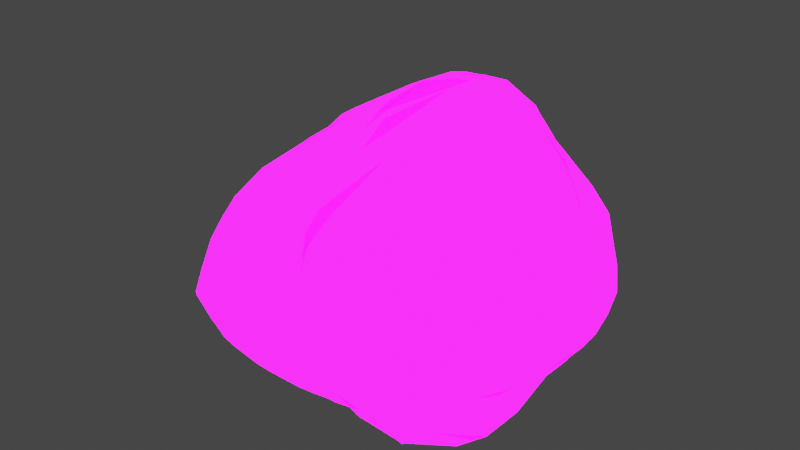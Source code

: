 # Source: Rock.blend  (saved by Blender 3.0.42; exported with 4.5.12 LTS)
import bpy
from mathutils import Matrix  # noqa: F401  (used for matrix-valued properties, if any)

bpy.ops.wm.read_factory_settings(use_empty=True)
scene = bpy.context.scene
scene.name = 'Scene'

# ---- collections
col_collection = bpy.data.collections.new('Collection'); scene.collection.children.link(col_collection)

# ---- images (referenced by path relative to the original .blend; pixels are not part of the script)
import os
ASSET_DIR = os.environ.get("B2B_ASSET_DIR", "")  # directory of the original .blend (textures are referenced by path, not embedded)
HERE = os.path.dirname(os.path.abspath(__file__))  # packed textures are extracted next to this script under _unpacked/

def load_image(name, relpath, width, height, colorspace="sRGB"):
    """Load a texture the original file referenced (path relative to the .blend, or extracted next to this script)."""
    p = next((c for c in (os.path.join(HERE, relpath), os.path.join(ASSET_DIR, relpath)) if relpath and os.path.exists(c)), "")
    if p:
        img = bpy.data.images.load(p, check_existing=True)
        img.name = name
    else:  # same state as the original file: an image datablock whose file is absent (Cycles renders it pink)
        img = bpy.data.images.new(name, width, height)
        img.source = "FILE"
        img.filepath = "//" + (relpath or name)
    img.colorspace_settings.name = colorspace
    return img
img_palette02_opacity_png = load_image('Palette02-Opacity.png', 'Palettes/Palette02-Opacity.png', 1024, 1024, 'sRGB')
img_palette02_emission_png = load_image('Palette02-Emission.png', 'Palettes/Palette02-Emission.png', 1024, 1024, 'sRGB')
img_palette02_albedo_png = load_image('Palette02-Albedo.png', 'Palettes/Palette02-Albedo.png', 1024, 1024, 'sRGB')

# ---- materials (node trees are filled in below, after node groups)
mat_material_002 = bpy.data.materials.new('Material.002')
mat_material_002.use_transparent_shadow = False

# ---- material node trees
mat_material_002.use_nodes = True; mat_material_002.node_tree.nodes.clear()
_N = mat_material_002.node_tree.nodes; _L = mat_material_002.node_tree.links
n0 = _N.new('ShaderNodeBsdfPrincipled'); n0.name = 'Principled BSDF'; n0.location = (10, 300)
n0.distribution = 'GGX'
n0.subsurface_method = 'BURLEY'
n0.inputs[2].default_value = 1.0
n0.inputs[3].default_value = 1.45
n0.inputs[13].default_value = 0.3045
n0.inputs[28].default_value = 10.0
n1 = _N.new('ShaderNodeOutputMaterial'); n1.name = 'Material Output'; n1.location = (300, 300)
n2 = _N.new('ShaderNodeTexImage'); n2.name = 'Image Texture.002'; n2.location = (-305, -254)
n2.image = img_palette02_opacity_png
n3 = _N.new('ShaderNodeTexImage'); n3.name = 'Image Texture.001'; n3.location = (-559, -155)
n3.image = img_palette02_emission_png
n4 = _N.new('ShaderNodeTexImage'); n4.name = 'Image Texture'; n4.location = (-611, 199)
n4.image = img_palette02_albedo_png
n4.extension = 'EXTEND'
_L.new(n0.outputs[0], n1.inputs[0])
_L.new(n2.outputs[0], n0.inputs[4])
_L.new(n3.outputs[0], n0.inputs[27])
_L.new(n4.outputs[0], n0.inputs[0])
n1.is_active_output = True

# ---- world
world_world = bpy.data.worlds.new('World'); scene.world = world_world
world_world.use_nodes = True; world_world.node_tree.nodes.clear()
_N = world_world.node_tree.nodes; _L = world_world.node_tree.links
n0 = _N.new('ShaderNodeOutputWorld'); n0.name = 'World Output'; n0.location = (300, 300)
n1 = _N.new('ShaderNodeBackground'); n1.name = 'Background'; n1.location = (10, 300)
n1.inputs[0].default_value = (0.05088, 0.05088, 0.05088, 1.0)
_L.new(n1.outputs[0], n0.inputs[0])
n0.is_active_output = True
world_world.color = (0.05088, 0.05088, 0.05088)
world_world.use_sun_shadow = False
world_world.sun_shadow_jitter_overblur = 0.0

# ---- meshes
me_cube = bpy.data.meshes.new('Cube')
me_cube.from_pydata([(-2.621, -0.362, -0.3327), (-2.629, -0.3769, -0.1635), (-2.621, -0.2948, -0.3327), (-2.631, -0.1769, -0.1587), (-2.298, -0.989, -0.3415), (-2.298, -0.989, -0.3071), (-2.369, -0.8175, -0.4006), (-2.393, -0.8245, -0.1843), (-2.478, -0.4788, -0.4181), (-2.575, -0.5404, -0.1635), (-2.473, -0.1769, -0.3955), (-2.595, -0.07677, -0.2646), (-1.968, -0.985, -0.6569), (-2.097, -1.026, -0.4665), (-2.124, -1.043, -0.1843), (-2.0, -0.8175, -0.6685), (-2.163, -0.8175, -0.5641), (-2.232, -0.9382, -0.08909), (-2.006, -0.598, -0.6705), (-2.119, -0.4896, -0.6012), (-2.126, -0.1635, -0.5306), (-1.799, -1.013, -0.677), (-1.799, -1.132, -0.4905), (-1.799, -1.186, -0.1635), (-1.799, -0.8175, -0.7251), (-1.797, -0.4896, -0.7017), (-1.906, -0.38, -0.6379), (-1.688, -0.2724, -0.6693), (-1.797, -0.1635, -0.6125), (-1.362, -1.321, -0.3535), (-1.375, -1.327, -0.1635), (-1.472, -1.047, -0.7023), (-1.471, -1.222, -0.4737), (-1.538, -1.278, -0.1635), (-1.472, -0.8175, -0.7867), (-1.472, -0.4905, -0.7826), (-1.466, -0.1635, -0.6957), (-1.572, -0.05442, -0.6399), (-1.145, -1.338, -0.3775), (-1.145, -1.379, -0.1635), (-1.145, -1.052, -0.7068), (-1.145, -1.215, -0.541), (-1.145, -0.8175, -0.8179), (-1.145, -0.4905, -0.8605), (-1.145, -0.1635, -0.798), (-0.8175, -1.35, -0.3889), (-0.8175, -1.419, -0.1635), (-0.8175, -1.044, -0.7023), (-0.8175, -1.208, -0.5524), (-0.8175, -0.8175, -0.8453), (-0.6861, -0.422, -0.9909), (-0.8041, -0.5148, -0.9493), (-0.6861, -0.2768, -0.9909), (-0.8041, -0.1661, -0.9257), (-0.4877, -1.345, -0.373), (-0.4844, -1.418, -0.1649), (-0.4905, -1.019, -0.6839), (-0.4902, -1.183, -0.5356), (-0.4905, -0.8175, -0.8309), (-0.4905, -0.4239, -0.9942), (-0.4905, -0.5874, -0.9645), (-0.4905, -0.2404, -0.9942), (-0.4905, -0.07694, -0.9679), (-0.2711, -1.363, -0.3581), (-0.1735, -1.451, -0.1863), (-0.3059, -0.9954, -0.6666), (-0.1572, -1.171, -0.5034), (0.1078, -1.513, -0.224), (-0.181, -0.8113, -0.733), (-0.06065, -0.9364, -0.6336), (-0.3074, -0.3612, -0.9887), (-0.1845, -0.4783, -0.8941), (-0.3074, -0.2618, -0.9887), (-0.1845, -0.1571, -0.9323), (-2.628, -0.3586, 0.02558), (-2.631, -0.1635, 0.03809), (-2.356, -0.7202, 0.08878), (-2.461, -0.4962, 0.1662), (-2.348, -0.4159, 0.3948), (-2.556, -0.1635, 0.2016), (-2.392, -0.1635, 0.455), (-2.014, -1.013, 0.06202), (-2.143, -0.8368, 0.1844), (-2.055, -0.7353, 0.427), (-2.273, -0.6339, 0.3068), (-2.142, -0.5247, 0.5199), (-2.011, -0.4155, 0.6818), (-2.239, -0.1635, 0.6185), (-2.076, -0.1635, 0.7323), (-1.805, -1.071, 0.168), (-1.7, -1.017, 0.3779), (-1.918, -0.9533, 0.28), (-1.822, -0.8277, 0.5115), (-1.726, -0.702, 0.6831), (-1.944, -0.6335, 0.645), (-1.82, -0.5109, 0.7447), (-1.806, -0.1816, 0.904), (-1.701, -0.08463, 1.032), (-1.343, -1.32, 0.03354), (-1.46, -1.228, 0.1509), (-1.472, -1.065, 0.426), (-1.472, -0.91, 0.5895), (-1.472, -0.7465, 0.7196), (-1.488, -0.4894, 0.8939), (-1.391, -0.3797, 1.06), (-1.609, -0.3026, 0.9663), (-1.474, -0.1828, 1.155), (-1.339, -0.06154, 1.331), (-1.145, -1.349, 0.1018), (-1.145, -1.28, 0.2653), (-1.145, -1.117, 0.4692), (-1.145, -0.9555, 0.6329), (-1.146, -0.7959, 0.7688), (-1.149, -0.606, 0.9388), (-1.133, -0.4228, 1.168), (-1.029, -0.3559, 1.343), (-1.227, -0.2809, 1.278), (-1.129, -0.1672, 1.373), (-0.8334, -1.374, 0.1931), (-0.7494, -1.354, 0.3522), (-0.9494, -1.305, 0.3204), (-0.8636, -1.165, 0.5062), (-0.7969, -1.038, 0.7098), (-0.9781, -0.9832, 0.6567), (-0.8654, -0.8764, 0.7934), (-0.8701, -0.6872, 1.023), (-0.9086, -0.5141, 1.246), (-0.9957, -0.3672, 1.357), (-0.8263, -0.3851, 1.426), (-0.8736, -0.2058, 1.489), (-0.504, -1.436, 0.1753), (-0.548, -1.43, 0.3897), (-0.6158, -1.337, 0.6255), (-0.6621, -1.178, 0.8456), (-0.6493, -0.9752, 0.9505), (-0.6141, -0.7392, 1.134), (-0.6118, -0.6338, 1.403), (-0.5337, -0.4055, 1.756), (-0.4308, -0.1158, 1.847), (-0.2013, -1.508, 0.1891), (-0.3638, -1.515, 0.4143), (0.1186, -1.611, 0.2146), (-0.3185, -1.577, 0.7738), (-0.568, -1.313, 0.9781), (0.004749, -1.436, 1.228), (-0.4999, -1.23, 1.162), (0.3037, -1.25, 1.317), (-0.03567, -1.041, 1.62), (-0.315, -0.7146, 1.754), (0.4061, -0.4007, 1.708), (-0.03657, -0.3251, 1.932), (-0.1704, -0.06641, 1.913), (-2.624, 0.03396, -0.04655), (-2.393, 0.1635, -0.3862), (-2.556, 0.1512, -0.1587), (-2.34, 0.3846, -0.3599), (-2.374, 0.4924, -0.1353), (-2.292, 0.6571, -0.007512), (-2.126, 0.1635, -0.4896), (-2.128, 0.4924, -0.4104), (-2.238, 0.6026, -0.2255), (-2.02, 0.7178, -0.3653), (-2.111, 0.7964, -0.1361), (-1.983, 1.005, -0.04676), (-1.799, 0.1635, -0.5708), (-1.799, 0.4905, -0.5411), (-1.807, 0.8231, -0.4312), (-1.922, 0.9358, -0.2648), (-1.704, 1.056, -0.3755), (-1.781, 1.14, -0.1386), (-1.639, 1.311, -0.01251), (-1.368, 0.1635, -0.668), (-1.531, 0.1635, -0.6309), (-1.367, 0.4905, -0.671), (-1.53, 0.4905, -0.6249), (-1.352, 0.7089, -0.6685), (-1.465, 0.8177, -0.5949), (-1.479, 1.157, -0.4312), (-1.593, 1.274, -0.2305), (-1.375, 1.341, -0.359), (-1.479, 1.361, -0.1383), (-1.145, 0.1635, -0.74), (-1.145, 0.4905, -0.7286), (-1.128, 0.8177, -0.6868), (-1.226, 0.9269, -0.6381), (-1.008, 0.9915, -0.659), (-1.128, 1.118, -0.5646), (-1.145, 1.37, -0.3906), (-1.145, 1.464, -0.1623), (-0.8175, 0.1635, -0.8482), (-0.8175, 0.4905, -0.7888), (-0.8175, 0.8175, -0.7215), (-0.8175, 1.014, -0.6674), (-0.8175, 1.177, -0.5842), (-0.8175, 1.391, -0.4207), (-0.8177, 1.51, -0.1571), (-0.4905, 0.1635, -0.8999), (-0.4905, 0.4905, -0.7889), (-0.4905, 0.8175, -0.704), (-0.4905, 1.01, -0.6646), (-0.4905, 1.174, -0.5983), (-0.4905, 1.393, -0.4348), (-0.4875, 1.527, -0.1492), (-0.1635, 0.1635, -0.865), (-0.1635, 0.4905, -0.7483), (-0.1899, 0.8049, -0.6676), (-0.09854, 0.9054, -0.6409), (-0.3165, 0.9865, -0.6554), (-0.1899, 1.115, -0.5743), (-0.162, 1.364, -0.3989), (-0.1463, 1.495, -0.137), (-2.624, 0.03396, 0.02521), (-2.557, 0.1512, 0.1459), (-2.394, 0.1635, 0.4708), (-2.38, 0.5105, 0.1399), (-2.35, 0.4149, 0.4159), (-2.292, 0.6571, 0.01513), (-2.271, 0.1635, 0.6343), (-2.107, 0.1635, 0.7654), (-2.272, 0.6329, 0.2331), (-2.216, 0.5105, 0.5112), (-2.046, 0.4905, 0.7206), (-2.128, 0.8103, 0.147), (-2.047, 0.7359, 0.4905), (-1.983, 0.6716, 0.6709), (-1.983, 1.005, 0.06096), (-1.886, 0.1635, 0.9289), (-1.722, 0.1635, 1.044), (-1.796, 0.4971, 0.889), (-1.685, 0.3937, 1.015), (-1.935, 0.9636, 0.279), (-1.815, 0.8997, 0.5011), (-1.799, 0.7288, 0.7308), (-1.787, 1.128, 0.1421), (-1.718, 1.036, 0.4011), (-1.639, 1.311, 0.005249), (-1.458, 0.1935, 1.234), (-1.339, 0.1025, 1.341), (-1.598, 0.623, 0.9705), (-1.481, 0.5213, 1.123), (-1.59, 0.9766, 0.6346), (-1.487, 0.8768, 0.8717), (-1.379, 0.7786, 1.108), (-1.474, 1.274, 0.2497), (-1.481, 1.132, 0.5311), (-1.377, 1.096, 0.7695), (-1.472, 1.353, 0.07734), (-1.294, 0.3493, 1.359), (-1.162, 0.2256, 1.444), (-1.151, 0.6109, 1.411), (-1.049, 0.5086, 1.509), (-1.14, 1.109, 1.106), (-1.127, 0.9383, 1.279), (-1.269, 1.354, 0.3525), (-1.16, 1.344, 0.5607), (-1.15, 1.217, 0.9177), (-1.154, 1.436, 0.2203), (-1.052, 1.429, 0.4286), (-0.756, 0.2488, 1.642), (-0.7126, 0.8059, 1.607), (-0.7134, 0.5965, 1.664), (-0.766, 1.206, 1.239), (-0.7355, 1.041, 1.434), (-0.8131, 1.457, 0.7354), (-0.7909, 1.329, 1.034), (-0.8189, 1.535, 0.221), (-0.8183, 1.511, 0.5144), (-0.08563, 0.4245, 1.73), (-0.2694, 0.2692, 1.783), (-0.2262, 0.6994, 1.674), (-0.3521, 0.5512, 1.731), (-0.3652, 1.152, 1.254), (-0.3106, 0.9882, 1.467), (-0.4463, 1.48, 0.8067), (-0.4187, 1.336, 1.017), (-0.4754, 1.593, 0.2435), (-0.4614, 1.572, 0.5836), (0.4809, 0.1529, 1.612), (0.117, 0.2308, 1.732), (-0.1243, 0.08776, 1.853), (0.2434, 0.6406, 1.38), (0.05578, 0.6791, 1.543), (-0.0003084, 1.011, 1.196), (-0.07581, 0.9121, 1.43), (-0.06997, 1.424, 0.778), (-0.05036, 1.256, 0.9508), (-0.1145, 1.582, 0.2623), (-0.09059, 1.552, 0.5632), (0.3047, -1.261, -0.5277), (0.5171, -1.515, -0.2583), (0.054, -0.7079, -0.6978), (0.3488, -0.9377, -0.598), (0.8408, -1.302, -0.251), (0.1151, -0.4965, -0.7287), (0.3134, -0.5152, -0.6115), (0.2022, -0.1963, -0.7576), (0.3499, -0.3329, -0.6525), (0.7026, -0.9115, -0.5021), (0.9482, -1.092, -0.2375), (0.57, -0.5784, -0.4843), (0.9693, -0.7395, -0.2157), (0.3882, -0.1106, -0.6843), (0.5119, -0.2152, -0.5234), (0.8963, -0.2479, -0.1933), (0.9878, -0.1125, -0.07768), (0.5554, -1.608, 0.2689), (0.4156, -1.606, 0.6908), (0.9327, -1.283, 0.3015), (0.5996, -1.378, 0.8623), (1.004, -1.079, 0.5207), (0.8002, -0.9753, 1.022), (0.6242, -0.8457, 1.322), (0.9092, -0.6715, 1.184), (0.7852, -0.4805, 1.401), (1.027, -1.139, 0.1342), (1.101, -0.9199, 0.3706), (1.028, -0.8182, 0.8537), (1.116, -0.3297, 0.3127), (1.055, -0.5111, 1.012), (0.9494, -0.3509, 1.249), (1.077, -0.1305, 0.1231), (0.164, 0.1636, -0.7867), (0.1803, 0.5189, -0.7025), (0.3097, 0.6496, -0.652), (0.07551, 0.6879, -0.6602), (0.1854, 0.808, -0.6149), (0.1788, 1.168, -0.4285), (0.3252, 1.321, -0.1941), (0.06094, 1.343, -0.3431), (0.216, 1.416, -0.09233), (0.412, 0.1636, -0.7007), (0.6331, 0.1398, -0.4824), (0.7912, -0.009007, -0.3128), (0.399, 0.4307, -0.6867), (0.5394, 0.5302, -0.555), (0.5751, 0.8242, -0.4293), (0.7557, 0.9265, -0.1307), (0.4512, 1.085, -0.3718), (0.5252, 1.229, -0.08974), (0.4237, 1.4, 0.05367), (0.7657, 0.2418, -0.3649), (0.8944, 0.1247, -0.1765), (0.7731, 0.515, -0.3651), (0.8956, 0.528, -0.1397), (0.7742, 0.7079, -0.336), (0.844, 0.753, -0.136), (0.7245, 0.09721, 1.441), (0.5442, 0.6276, 0.8865), (0.5056, 0.5342, 1.122), (0.4231, 0.9497, 0.7968), (0.2506, 0.9753, 0.9622), (0.3881, 1.404, 0.3526), (0.2865, 1.313, 0.6675), (0.1592, 1.186, 0.8967), (0.2505, 1.482, 0.2365), (0.1423, 1.505, 0.5111), (1.02, 0.133, 0.4291), (0.9186, 0.1104, 0.7975), (0.8663, 0.08156, 1.169), (0.9097, 0.5475, 0.3767), (0.7073, 0.5132, 0.7334), (0.7176, 0.3425, 1.036), (0.8029, 0.9073, 0.2521), (0.612, 0.9367, 0.5974), (0.5555, 1.273, 0.2398), (0.5389, 1.184, 0.5341), (0.4259, 1.403, 0.07333), (1.042, 0.1382, 0.194), (0.9651, 0.5402, 0.1678), (0.9003, 0.7653, 0.09617)], [], [(3, 2, 0, 1), (7, 6, 4, 5), (9, 8, 6, 7), (9, 1, 0, 8), (2, 10, 8, 0), (3, 11, 10, 2), (14, 5, 4, 13), (16, 15, 12, 13), (6, 16, 13, 4), (17, 7, 5, 14), (19, 18, 15, 16), (8, 19, 16, 6), (10, 20, 19, 8), (22, 13, 12, 21), (23, 14, 13, 22), (15, 24, 21, 12), (18, 25, 24, 15), (19, 26, 25, 18), (28, 27, 25, 26), (20, 28, 26, 19), (32, 22, 21, 31), (33, 32, 29, 30), (33, 23, 22, 32), (24, 34, 31, 21), (25, 35, 34, 24), (27, 36, 35, 25), (28, 37, 36, 27), (39, 30, 29, 38), (41, 32, 31, 40), (32, 41, 38, 29), (34, 42, 40, 31), (35, 43, 42, 34), (36, 44, 43, 35), (46, 39, 38, 45), (48, 41, 40, 47), (41, 48, 45, 38), (42, 49, 47, 40), (43, 51, 49, 42), (53, 52, 50, 51), (44, 53, 51, 43), (55, 46, 45, 54), (57, 48, 47, 56), (48, 57, 54, 45), (49, 58, 56, 47), (60, 51, 50, 59), (51, 60, 58, 49), (52, 61, 59, 50), (53, 62, 61, 52), (64, 55, 54, 63), (66, 57, 56, 65), (57, 66, 63, 54), (66, 67, 64, 63), (58, 68, 65, 56), (68, 69, 66, 65), (71, 60, 59, 70), (60, 71, 68, 58), (61, 72, 70, 59), (72, 73, 71, 70), (62, 73, 72, 61), (75, 3, 1, 74), (77, 9, 7, 76), (77, 74, 1, 9), (79, 75, 74, 77), (80, 79, 77, 78), (82, 17, 14, 81), (82, 76, 7, 17), (84, 77, 76, 82), (85, 84, 82, 83), (85, 78, 77, 84), (87, 80, 78, 85), (88, 87, 85, 86), (89, 81, 14, 23), (91, 82, 81, 89), (92, 91, 89, 90), (92, 83, 82, 91), (94, 85, 83, 92), (95, 94, 92, 93), (95, 86, 85, 94), (96, 88, 86, 95), (99, 33, 30, 98), (99, 89, 23, 33), (100, 90, 89, 99), (101, 92, 90, 100), (102, 93, 92, 101), (103, 95, 93, 102), (105, 96, 95, 103), (106, 105, 103, 104), (106, 97, 96, 105), (108, 98, 30, 39), (109, 99, 98, 108), (110, 100, 99, 109), (111, 101, 100, 110), (112, 102, 101, 111), (113, 103, 102, 112), (114, 104, 103, 113), (116, 106, 104, 114), (117, 116, 114, 115), (117, 107, 106, 116), (118, 108, 39, 46), (120, 109, 108, 118), (121, 120, 118, 119), (121, 110, 109, 120), (123, 111, 110, 121), (124, 123, 121, 122), (124, 112, 111, 123), (125, 113, 112, 124), (126, 114, 113, 125), (127, 115, 114, 126), (128, 129, 127, 126), (129, 117, 115, 127), (130, 118, 46, 55), (131, 119, 118, 130), (132, 121, 119, 131), (133, 122, 121, 132), (134, 124, 122, 133), (135, 125, 124, 134), (136, 126, 125, 135), (137, 128, 126, 136), (138, 129, 128, 137), (139, 130, 55, 64), (140, 131, 130, 139), (67, 141, 139, 64), (141, 142, 140, 139), (142, 132, 131, 140), (143, 133, 132, 142), (144, 145, 143, 142), (145, 134, 133, 143), (146, 147, 145, 144), (147, 135, 134, 145), (148, 136, 135, 147), (149, 150, 148, 147), (150, 137, 136, 148), (151, 138, 137, 150), (154, 153, 10, 11), (152, 154, 11, 3), (156, 155, 153, 154), (153, 158, 20, 10), (155, 159, 158, 153), (156, 160, 159, 155), (162, 161, 159, 160), (157, 162, 160, 156), (158, 164, 28, 20), (159, 165, 164, 158), (161, 166, 165, 159), (162, 167, 166, 161), (169, 168, 166, 167), (163, 169, 167, 162), (172, 171, 36, 37), (164, 172, 37, 28), (174, 173, 171, 172), (165, 174, 172, 164), (176, 175, 173, 174), (166, 176, 174, 165), (168, 177, 176, 166), (169, 178, 177, 168), (180, 179, 177, 178), (170, 180, 178, 169), (171, 181, 44, 36), (173, 182, 181, 171), (175, 183, 182, 173), (176, 184, 183, 175), (186, 185, 183, 184), (177, 186, 184, 176), (179, 187, 186, 177), (180, 188, 187, 179), (181, 189, 53, 44), (182, 190, 189, 181), (183, 191, 190, 182), (185, 192, 191, 183), (186, 193, 192, 185), (187, 194, 193, 186), (188, 195, 194, 187), (189, 196, 62, 53), (190, 197, 196, 189), (191, 198, 197, 190), (192, 199, 198, 191), (193, 200, 199, 192), (194, 201, 200, 193), (195, 202, 201, 194), (196, 203, 73, 62), (197, 204, 203, 196), (198, 205, 204, 197), (199, 207, 205, 198), (207, 208, 206, 205), (200, 208, 207, 199), (201, 209, 208, 200), (202, 210, 209, 201), (211, 152, 3, 75), (211, 212, 154, 152), (212, 211, 75, 79), (213, 212, 79, 80), (214, 156, 154, 212), (215, 214, 212, 213), (216, 157, 156, 214), (217, 213, 80, 87), (218, 217, 87, 88), (215, 220, 219, 214), (220, 215, 213, 217), (221, 220, 217, 218), (216, 222, 162, 157), (222, 216, 214, 219), (223, 222, 219, 220), (224, 223, 220, 221), (225, 163, 162, 222), (226, 218, 88, 96), (227, 226, 96, 97), (228, 221, 218, 226), (229, 228, 226, 227), (223, 231, 230, 222), (224, 232, 231, 223), (232, 224, 221, 228), (225, 233, 169, 163), (233, 225, 222, 230), (234, 233, 230, 231), (235, 170, 169, 233), (236, 227, 97, 106), (237, 236, 106, 107), (229, 239, 238, 228), (239, 229, 227, 236), (232, 241, 240, 231), (241, 232, 228, 238), (242, 241, 238, 239), (234, 244, 243, 233), (244, 234, 231, 240), (245, 244, 240, 241), (235, 246, 180, 170), (246, 235, 233, 243), (237, 248, 247, 236), (248, 237, 107, 117), (249, 239, 236, 247), (250, 249, 247, 248), (242, 252, 251, 241), (252, 242, 239, 249), (244, 254, 253, 243), (245, 255, 254, 244), (255, 245, 241, 251), (246, 256, 188, 180), (256, 246, 243, 253), (257, 256, 253, 254), (258, 248, 117, 129), (250, 260, 259, 249), (260, 250, 248, 258), (252, 262, 261, 251), (262, 252, 249, 259), (255, 264, 263, 254), (264, 255, 251, 261), (256, 265, 195, 188), (257, 266, 265, 256), (266, 257, 254, 263), (268, 258, 129, 138), (269, 270, 268, 267), (260, 270, 269, 259), (270, 260, 258, 268), (262, 272, 271, 261), (272, 262, 259, 269), (264, 274, 273, 263), (274, 264, 261, 271), (265, 275, 202, 195), (266, 276, 275, 265), (276, 266, 263, 273), (277, 278, 150, 149), (278, 279, 151, 150), (268, 279, 278, 267), (279, 268, 138, 151), (280, 281, 278, 277), (281, 269, 267, 278), (282, 283, 281, 280), (272, 283, 282, 271), (283, 272, 269, 281), (274, 285, 284, 273), (285, 274, 271, 282), (275, 286, 210, 202), (276, 287, 286, 275), (287, 276, 273, 284), (289, 67, 66, 288), (291, 69, 68, 290), (69, 291, 288, 66), (291, 292, 289, 288), (71, 293, 290, 68), (293, 294, 291, 290), (73, 295, 293, 71), (295, 296, 294, 293), (298, 292, 291, 297), (294, 299, 297, 291), (299, 300, 298, 297), (302, 296, 295, 301), (296, 302, 299, 294), (302, 303, 300, 299), (305, 141, 67, 289), (306, 142, 141, 305), (292, 307, 305, 289), (307, 308, 306, 305), (308, 144, 142, 306), (309, 310, 308, 307), (310, 146, 144, 308), (311, 147, 146, 310), (312, 313, 311, 310), (313, 149, 147, 311), (314, 307, 292, 298), (300, 315, 314, 298), (315, 309, 307, 314), (316, 310, 309, 315), (303, 317, 315, 300), (317, 318, 316, 315), (318, 312, 310, 316), (319, 313, 312, 318), (320, 317, 303, 304), (203, 321, 295, 73), (204, 322, 321, 203), (205, 324, 322, 204), (324, 325, 323, 322), (206, 325, 324, 205), (208, 326, 325, 206), (209, 328, 326, 208), (328, 329, 327, 326), (210, 329, 328, 209), (321, 330, 301, 295), (330, 331, 302, 301), (331, 332, 303, 302), (322, 333, 330, 321), (333, 334, 331, 330), (323, 334, 333, 322), (325, 335, 334, 323), (326, 337, 335, 325), (337, 338, 336, 335), (327, 338, 337, 326), (329, 339, 338, 327), (341, 332, 331, 340), (332, 341, 304, 303), (334, 342, 340, 331), (342, 343, 341, 340), (335, 344, 342, 334), (344, 345, 343, 342), (336, 345, 344, 335), (346, 277, 149, 313), (348, 280, 277, 346), (349, 350, 348, 347), (350, 282, 280, 348), (352, 353, 350, 349), (285, 353, 352, 284), (353, 285, 282, 350), (286, 354, 329, 210), (354, 355, 352, 351), (287, 355, 354, 286), (355, 287, 284, 352), (356, 357, 318, 317), (357, 358, 319, 318), (358, 346, 313, 319), (359, 360, 357, 356), (360, 361, 358, 357), (348, 361, 360, 347), (361, 348, 346, 358), (362, 363, 360, 359), (363, 349, 347, 360), (338, 364, 362, 336), (364, 365, 363, 362), (352, 365, 364, 351), (365, 352, 349, 363), (339, 366, 364, 338), (354, 366, 339, 329), (366, 354, 351, 364), (341, 367, 320, 304), (367, 356, 317, 320), (343, 368, 367, 341), (368, 359, 356, 367), (345, 369, 368, 343), (362, 369, 345, 336), (369, 362, 359, 368)])
me_cube.materials.append(mat_material_002)
me_cube.remesh_voxel_size = 0.327
me_cube.use_remesh_preserve_volume = False
me_cube.use_remesh_preserve_attributes = False
me_cube.use_mirror_vertex_groups = False
me_cube.update()

# ---- objects
ob_cube = bpy.data.objects.new('Cube', me_cube)

# ---- transforms, parenting, visibility, modifiers, constraints
ob_cube.location = (0.0, 0.0, 1.031)
ob_cube.lock_rotations_4d = False
ob_cube.empty_display_type = 'ARROWS'
ob_cube.lineart.crease_threshold = 0.0

# ---- collection membership
col_collection.objects.link(ob_cube)

# ---- scene / render settings (as saved in the file)
scene.frame_start = 1; scene.frame_end = 250; scene.frame_set(1)
scene.render.engine = 'BLENDER_EEVEE_NEXT'
scene.cycles.sampling_pattern = 'TABULATED_SOBOL'
scene.cycles.use_light_tree = False
scene.view_settings.view_transform = 'Filmic'
bpy.context.view_layer.update()

# ---- added for rendering (the .blend has no active camera and no usable light): camera, sun
cam_auto = bpy.data.cameras.new('AutoCamera')
cam_auto.lens = 50.0
cam_auto.sensor_width = 36.0
cam_auto.clip_end = 1000.0
ob_auto_camera = bpy.data.objects.new('AutoCamera', cam_auto)
scene.collection.objects.link(ob_auto_camera)
ob_auto_camera.location = (4.54733, -6.37455, 5.74389)
ob_auto_camera.rotation_euler = (1.09748, -7.21219e-08, 0.694738)
scene.camera = ob_auto_camera
light_auto_sun = bpy.data.lights.new('AutoSun', 'SUN')
light_auto_sun.energy = 3.0
light_auto_sun.angle = 0.0523599
ob_auto_sun = bpy.data.objects.new('AutoSun', light_auto_sun)
scene.collection.objects.link(ob_auto_sun)
ob_auto_sun.rotation_euler = (0.872665, 0.174533, 0.523599)
bpy.context.view_layer.update()
